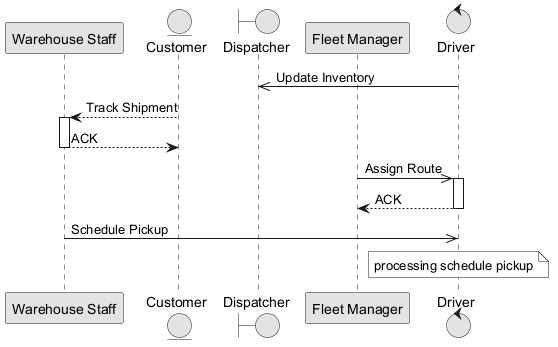

The diagram above was rendered by PlantUML. Its source (embedded in the PNG):
@startuml
skinparam monochrome true
participant "Warehouse Staff" as WS
entity "Customer" as C
boundary "Dispatcher" as D
participant "Fleet Manager" as FM
control "Driver" as D2
D2 ->> D : Update Inventory
C --> WS : Track Shipment
activate WS
WS --> C : ACK
deactivate WS
FM ->> D2 : Assign Route
activate D2
D2 --> FM : ACK
deactivate D2
WS ->> D2 : Schedule Pickup
note over D2 : processing schedule pickup
@enduml